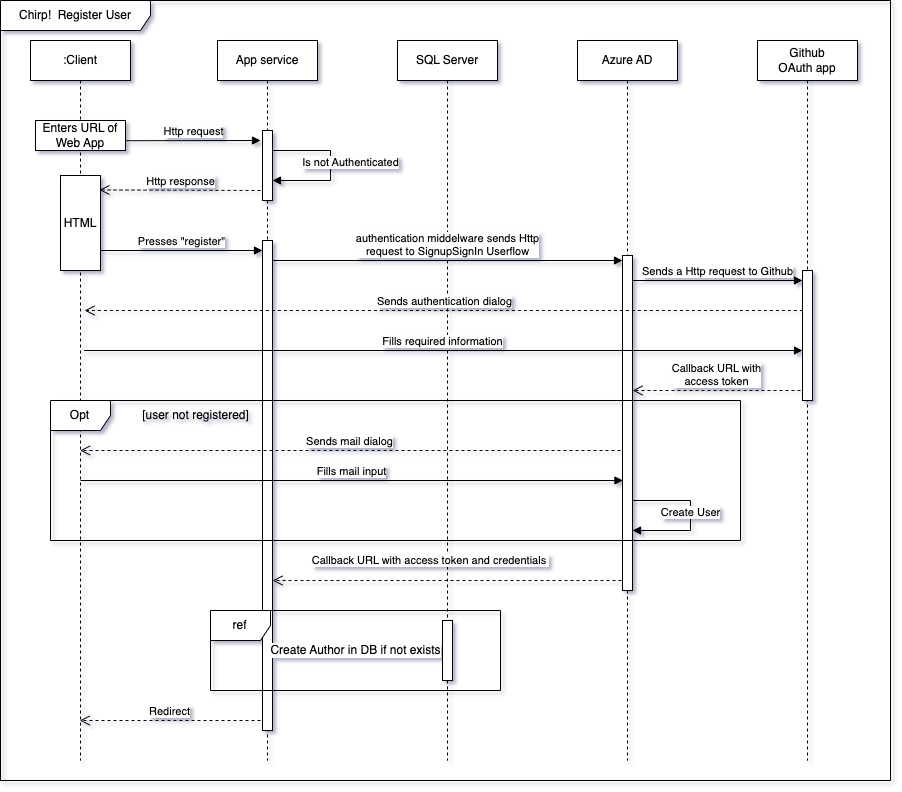

The diagram above was exported from draw.io. Its source (the exported page's mxGraphModel, read from the mxfile embedded in the PNG):
<mxGraphModel dx="2419" dy="880" grid="1" gridSize="10" guides="1" tooltips="1" connect="1" arrows="1" fold="1" page="1" pageScale="1" pageWidth="827" pageHeight="1169" math="0" shadow="0">
  <root>
    <mxCell id="0" />
    <mxCell id="1" parent="0" />
    <mxCell id="dct-ELQKngK5m08YD6Jc-1" value="Github&lt;br&gt;OAuth app" style="shape=umlLifeline;perimeter=lifelinePerimeter;whiteSpace=wrap;html=1;container=1;dropTarget=0;collapsible=0;recursiveResize=0;outlineConnect=0;portConstraint=eastwest;newEdgeStyle={&quot;curved&quot;:0,&quot;rounded&quot;:0};" vertex="1" parent="1">
      <mxGeometry x="727" y="80" width="100" height="720" as="geometry" />
    </mxCell>
    <mxCell id="dct-ELQKngK5m08YD6Jc-18" value="" style="html=1;points=[[0,0,0,0,5],[0,1,0,0,-5],[1,0,0,0,5],[1,1,0,0,-5]];perimeter=orthogonalPerimeter;outlineConnect=0;targetShapes=umlLifeline;portConstraint=eastwest;newEdgeStyle={&quot;curved&quot;:0,&quot;rounded&quot;:0};" vertex="1" parent="dct-ELQKngK5m08YD6Jc-1">
      <mxGeometry x="45" y="230" width="10" height="130" as="geometry" />
    </mxCell>
    <mxCell id="dct-ELQKngK5m08YD6Jc-2" value="Azure AD" style="shape=umlLifeline;perimeter=lifelinePerimeter;whiteSpace=wrap;html=1;container=1;dropTarget=0;collapsible=0;recursiveResize=0;outlineConnect=0;portConstraint=eastwest;newEdgeStyle={&quot;curved&quot;:0,&quot;rounded&quot;:0};" vertex="1" parent="1">
      <mxGeometry x="547" y="80" width="100" height="720" as="geometry" />
    </mxCell>
    <mxCell id="dct-ELQKngK5m08YD6Jc-17" value="" style="html=1;points=[[0,0,0,0,5],[0,1,0,0,-5],[1,0,0,0,5],[1,1,0,0,-5]];perimeter=orthogonalPerimeter;outlineConnect=0;targetShapes=umlLifeline;portConstraint=eastwest;newEdgeStyle={&quot;curved&quot;:0,&quot;rounded&quot;:0};" vertex="1" parent="dct-ELQKngK5m08YD6Jc-2">
      <mxGeometry x="45" y="215" width="10" height="335" as="geometry" />
    </mxCell>
    <mxCell id="dct-ELQKngK5m08YD6Jc-3" value="SQL Server" style="shape=umlLifeline;perimeter=lifelinePerimeter;whiteSpace=wrap;html=1;container=1;dropTarget=0;collapsible=0;recursiveResize=0;outlineConnect=0;portConstraint=eastwest;newEdgeStyle={&quot;curved&quot;:0,&quot;rounded&quot;:0};" vertex="1" parent="1">
      <mxGeometry x="367" y="80" width="100" height="720" as="geometry" />
    </mxCell>
    <mxCell id="dct-ELQKngK5m08YD6Jc-28" value="" style="html=1;points=[[0,0,0,0,5],[0,1,0,0,-5],[1,0,0,0,5],[1,1,0,0,-5]];perimeter=orthogonalPerimeter;outlineConnect=0;targetShapes=umlLifeline;portConstraint=eastwest;newEdgeStyle={&quot;curved&quot;:0,&quot;rounded&quot;:0};" vertex="1" parent="dct-ELQKngK5m08YD6Jc-3">
      <mxGeometry x="45" y="580" width="10" height="60" as="geometry" />
    </mxCell>
    <mxCell id="dct-ELQKngK5m08YD6Jc-4" value=":Client" style="shape=umlLifeline;perimeter=lifelinePerimeter;whiteSpace=wrap;html=1;container=1;dropTarget=0;collapsible=0;recursiveResize=0;outlineConnect=0;portConstraint=eastwest;newEdgeStyle={&quot;curved&quot;:0,&quot;rounded&quot;:0};" vertex="1" parent="1">
      <mxGeometry y="80" width="100" height="720" as="geometry" />
    </mxCell>
    <mxCell id="dct-ELQKngK5m08YD6Jc-5" value="App service" style="shape=umlLifeline;perimeter=lifelinePerimeter;whiteSpace=wrap;html=1;container=1;dropTarget=0;collapsible=0;recursiveResize=0;outlineConnect=0;portConstraint=eastwest;newEdgeStyle={&quot;curved&quot;:0,&quot;rounded&quot;:0};" vertex="1" parent="1">
      <mxGeometry x="187" y="80" width="100" height="720" as="geometry" />
    </mxCell>
    <mxCell id="dct-ELQKngK5m08YD6Jc-15" value="" style="html=1;points=[[0,0,0,0,5],[0,1,0,0,-5],[1,0,0,0,5],[1,1,0,0,-5]];perimeter=orthogonalPerimeter;outlineConnect=0;targetShapes=umlLifeline;portConstraint=eastwest;newEdgeStyle={&quot;curved&quot;:0,&quot;rounded&quot;:0};" vertex="1" parent="dct-ELQKngK5m08YD6Jc-5">
      <mxGeometry x="45" y="200" width="10" height="490" as="geometry" />
    </mxCell>
    <mxCell id="dct-ELQKngK5m08YD6Jc-6" value="" style="html=1;points=[[0,0,0,0,5],[0,1,0,0,-5],[1,0,0,0,5],[1,1,0,0,-5]];perimeter=orthogonalPerimeter;outlineConnect=0;targetShapes=umlLifeline;portConstraint=eastwest;newEdgeStyle={&quot;curved&quot;:0,&quot;rounded&quot;:0};" vertex="1" parent="dct-ELQKngK5m08YD6Jc-5">
      <mxGeometry x="45" y="90" width="10" height="70" as="geometry" />
    </mxCell>
    <mxCell id="dct-ELQKngK5m08YD6Jc-7" value="Http request" style="html=1;verticalAlign=bottom;endArrow=block;curved=0;rounded=0;exitX=1;exitY=0.674;exitDx=0;exitDy=0;exitPerimeter=0;" edge="1" parent="1" source="dct-ELQKngK5m08YD6Jc-11">
      <mxGeometry width="80" relative="1" as="geometry">
        <mxPoint x="100" y="180" as="sourcePoint" />
        <mxPoint x="230" y="180" as="targetPoint" />
      </mxGeometry>
    </mxCell>
    <mxCell id="dct-ELQKngK5m08YD6Jc-8" value="Is not Authenticated" style="html=1;verticalAlign=bottom;endArrow=block;curved=0;rounded=0;" edge="1" parent="1">
      <mxGeometry x="0.0698" y="20" width="80" relative="1" as="geometry">
        <mxPoint x="242.0000000000001" y="190" as="sourcePoint" />
        <mxPoint x="242" y="220" as="targetPoint" />
        <Array as="points">
          <mxPoint x="300" y="190" />
          <mxPoint x="300" y="220" />
        </Array>
        <mxPoint as="offset" />
      </mxGeometry>
    </mxCell>
    <mxCell id="dct-ELQKngK5m08YD6Jc-9" value="Http response" style="html=1;verticalAlign=bottom;endArrow=open;dashed=1;endSize=8;curved=0;rounded=0;entryX=0.972;entryY=0.152;entryDx=0;entryDy=0;entryPerimeter=0;" edge="1" parent="1" target="dct-ELQKngK5m08YD6Jc-12">
      <mxGeometry x="-0.0004" relative="1" as="geometry">
        <mxPoint x="230" y="230" as="sourcePoint" />
        <mxPoint x="100" y="230" as="targetPoint" />
        <mxPoint as="offset" />
      </mxGeometry>
    </mxCell>
    <mxCell id="dct-ELQKngK5m08YD6Jc-11" value="Enters URL of&lt;br&gt;Web App" style="html=1;whiteSpace=wrap;" vertex="1" parent="1">
      <mxGeometry x="5" y="160" width="90" height="30" as="geometry" />
    </mxCell>
    <mxCell id="dct-ELQKngK5m08YD6Jc-12" value="HTML" style="html=1;whiteSpace=wrap;" vertex="1" parent="1">
      <mxGeometry x="30" y="215" width="40" height="95" as="geometry" />
    </mxCell>
    <mxCell id="dct-ELQKngK5m08YD6Jc-14" value="Presses &quot;register&quot;" style="html=1;verticalAlign=bottom;endArrow=block;curved=0;rounded=0;" edge="1" parent="1" target="dct-ELQKngK5m08YD6Jc-15">
      <mxGeometry x="-0.0011" width="80" relative="1" as="geometry">
        <mxPoint x="70" y="290" as="sourcePoint" />
        <mxPoint x="150" y="290" as="targetPoint" />
        <mxPoint as="offset" />
      </mxGeometry>
    </mxCell>
    <mxCell id="dct-ELQKngK5m08YD6Jc-16" value="authentication middelware sends Http &lt;br&gt;request to SignupSignIn Userflow" style="html=1;verticalAlign=bottom;endArrow=block;curved=0;rounded=0;" edge="1" parent="1">
      <mxGeometry width="80" relative="1" as="geometry">
        <mxPoint x="242" y="300" as="sourcePoint" />
        <mxPoint x="592" y="300" as="targetPoint" />
      </mxGeometry>
    </mxCell>
    <mxCell id="dct-ELQKngK5m08YD6Jc-19" value="Sends a Http request to&amp;nbsp;Github" style="html=1;verticalAlign=bottom;endArrow=block;curved=0;rounded=0;entryX=0;entryY=0;entryDx=0;entryDy=5;entryPerimeter=0;" edge="1" parent="1">
      <mxGeometry width="80" relative="1" as="geometry">
        <mxPoint x="602.0000000000002" y="320" as="sourcePoint" />
        <mxPoint x="772.0000000000002" y="320" as="targetPoint" />
      </mxGeometry>
    </mxCell>
    <mxCell id="dct-ELQKngK5m08YD6Jc-20" value="Sends authentication dialog" style="html=1;verticalAlign=bottom;endArrow=open;dashed=1;endSize=8;curved=0;rounded=0;" edge="1" parent="1">
      <mxGeometry relative="1" as="geometry">
        <mxPoint x="772.39" y="350" as="sourcePoint" />
        <mxPoint x="54.000769230769286" y="350" as="targetPoint" />
      </mxGeometry>
    </mxCell>
    <mxCell id="dct-ELQKngK5m08YD6Jc-21" value="Fills required information" style="html=1;verticalAlign=bottom;endArrow=block;curved=0;rounded=0;" edge="1" parent="1" target="dct-ELQKngK5m08YD6Jc-18">
      <mxGeometry width="80" relative="1" as="geometry">
        <mxPoint x="53.600000000000044" y="390" as="sourcePoint" />
        <mxPoint x="770" y="390" as="targetPoint" />
      </mxGeometry>
    </mxCell>
    <mxCell id="dct-ELQKngK5m08YD6Jc-22" value="Callback URL with&lt;br&gt;access token" style="html=1;verticalAlign=bottom;endArrow=open;dashed=1;endSize=8;curved=0;rounded=0;" edge="1" parent="1">
      <mxGeometry relative="1" as="geometry">
        <mxPoint x="770" y="430" as="sourcePoint" />
        <mxPoint x="602" y="430" as="targetPoint" />
      </mxGeometry>
    </mxCell>
    <mxCell id="dct-ELQKngK5m08YD6Jc-23" value="Sends mail dialog" style="html=1;verticalAlign=bottom;endArrow=open;dashed=1;endSize=8;curved=0;rounded=0;" edge="1" parent="1">
      <mxGeometry relative="1" as="geometry">
        <mxPoint x="590" y="490" as="sourcePoint" />
        <mxPoint x="49.59090909090901" y="490" as="targetPoint" />
      </mxGeometry>
    </mxCell>
    <mxCell id="dct-ELQKngK5m08YD6Jc-24" value="Fills mail input" style="html=1;verticalAlign=bottom;endArrow=block;curved=0;rounded=0;" edge="1" parent="1">
      <mxGeometry width="80" relative="1" as="geometry">
        <mxPoint x="49.99761904761927" y="520" as="sourcePoint" />
        <mxPoint x="592.45" y="520" as="targetPoint" />
      </mxGeometry>
    </mxCell>
    <mxCell id="dct-ELQKngK5m08YD6Jc-25" value="Callback URL with access token and credentials&amp;nbsp;" style="html=1;verticalAlign=bottom;endArrow=open;dashed=1;endSize=8;curved=0;rounded=0;" edge="1" parent="1" target="dct-ELQKngK5m08YD6Jc-15">
      <mxGeometry x="0.0945" y="-11" relative="1" as="geometry">
        <mxPoint x="591" y="620" as="sourcePoint" />
        <mxPoint x="500" y="640" as="targetPoint" />
        <Array as="points">
          <mxPoint x="360" y="620" />
        </Array>
        <mxPoint as="offset" />
      </mxGeometry>
    </mxCell>
    <mxCell id="dct-ELQKngK5m08YD6Jc-27" value="Create User" style="html=1;verticalAlign=bottom;endArrow=block;curved=0;rounded=0;" edge="1" parent="1">
      <mxGeometry x="0.0685" width="80" relative="1" as="geometry">
        <mxPoint x="602" y="540" as="sourcePoint" />
        <mxPoint x="602" y="570" as="targetPoint" />
        <Array as="points">
          <mxPoint x="660" y="540" />
          <mxPoint x="660" y="570" />
        </Array>
        <mxPoint as="offset" />
      </mxGeometry>
    </mxCell>
    <mxCell id="dct-ELQKngK5m08YD6Jc-31" value="Opt" style="shape=umlFrame;whiteSpace=wrap;html=1;pointerEvents=0;" vertex="1" parent="1">
      <mxGeometry x="20" y="440" width="690" height="140" as="geometry" />
    </mxCell>
    <mxCell id="dct-ELQKngK5m08YD6Jc-32" value="[user not registered]" style="text;html=1;align=center;verticalAlign=middle;resizable=0;points=[];autosize=1;strokeColor=none;fillColor=none;" vertex="1" parent="1">
      <mxGeometry x="100" y="440" width="130" height="30" as="geometry" />
    </mxCell>
    <mxCell id="3rJEOmGFS8TnyLxzgX2F-1" value="ref" style="shape=umlFrame;whiteSpace=wrap;html=1;pointerEvents=0;labelBackgroundColor=#FFFFFF;" vertex="1" parent="1">
      <mxGeometry x="180" y="650" width="290" height="80" as="geometry" />
    </mxCell>
    <mxCell id="3rJEOmGFS8TnyLxzgX2F-2" value="Create Author in DB if not exists" style="text;html=1;align=center;verticalAlign=middle;resizable=0;points=[];autosize=1;strokeColor=none;fillColor=none;labelBackgroundColor=default;" vertex="1" parent="1">
      <mxGeometry x="230" y="675" width="190" height="30" as="geometry" />
    </mxCell>
    <mxCell id="QKh7xQEYIFv-MDx6pD5U-1" value="Redirect" style="html=1;verticalAlign=bottom;endArrow=open;dashed=1;endSize=8;curved=0;rounded=0;" edge="1" parent="1" target="dct-ELQKngK5m08YD6Jc-4">
      <mxGeometry relative="1" as="geometry">
        <mxPoint x="230" y="760" as="sourcePoint" />
        <mxPoint x="70" y="760" as="targetPoint" />
      </mxGeometry>
    </mxCell>
    <mxCell id="QKh7xQEYIFv-MDx6pD5U-2" value="Chirp!&amp;nbsp; Register User" style="shape=umlFrame;whiteSpace=wrap;html=1;pointerEvents=0;width=150;height=30;" vertex="1" parent="1">
      <mxGeometry x="-30" y="40" width="890" height="780" as="geometry" />
    </mxCell>
  </root>
</mxGraphModel>